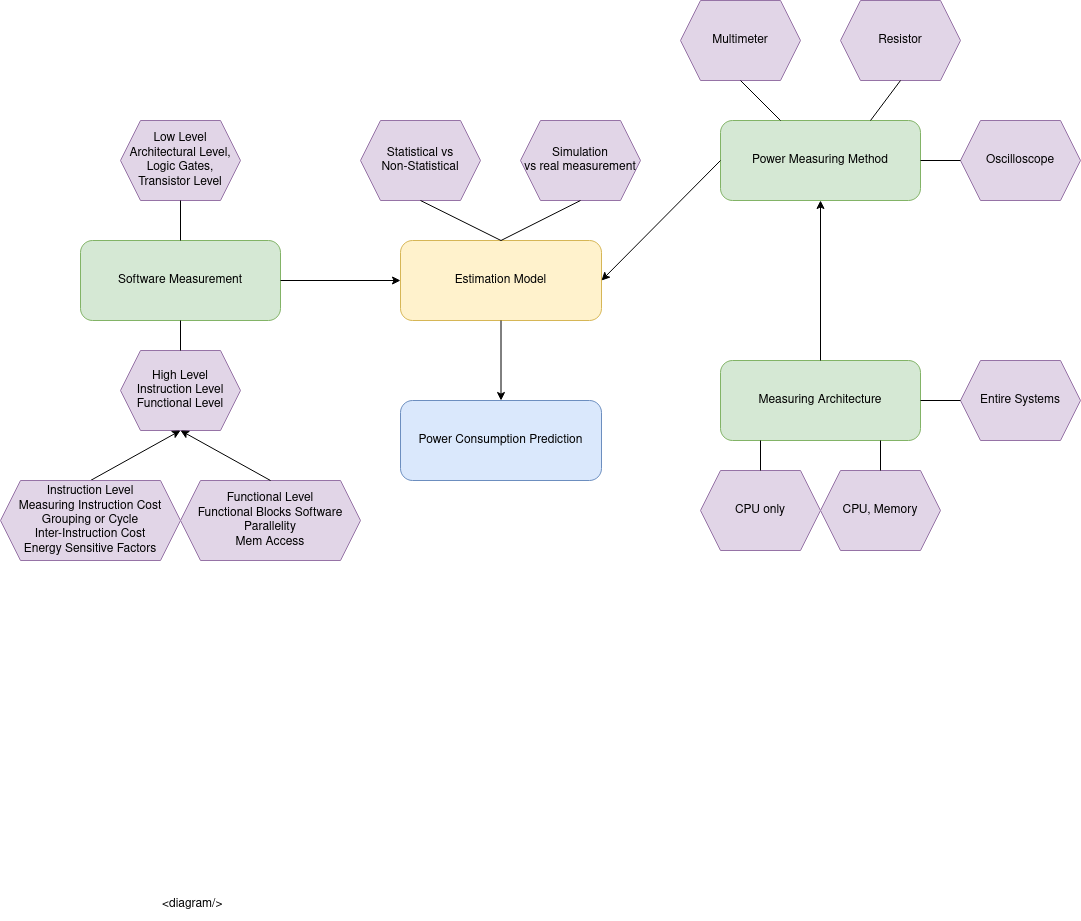

The diagram above was exported from draw.io. Its source (the exported page's mxGraphModel, read from the mxfile embedded in the PNG):
<mxGraphModel dx="1217" dy="3435" grid="1" gridSize="10" guides="1" tooltips="1" connect="1" arrows="1" fold="1" page="1" pageScale="1" pageWidth="827" pageHeight="1169" math="0" shadow="0">
  <root>
    <mxCell id="0" />
    <mxCell id="1" parent="0" />
    <mxCell id="6AA2uYvKupmi9wGmUKRV-1" value="Software Measurement" style="rounded=1;whiteSpace=wrap;html=1;fillColor=#d5e8d4;strokeColor=#82b366;" vertex="1" parent="1">
      <mxGeometry x="80" y="200" width="200" height="80" as="geometry" />
    </mxCell>
    <mxCell id="6AA2uYvKupmi9wGmUKRV-2" value="Estimation Model" style="rounded=1;whiteSpace=wrap;html=1;fillColor=#fff2cc;strokeColor=#d6b656;" vertex="1" parent="1">
      <mxGeometry x="400" y="200" width="201" height="80" as="geometry" />
    </mxCell>
    <mxCell id="6AA2uYvKupmi9wGmUKRV-3" value="Power Measuring Method" style="rounded=1;whiteSpace=wrap;html=1;fillColor=#d5e8d4;strokeColor=#82b366;" vertex="1" parent="1">
      <mxGeometry x="720" y="80" width="200" height="80" as="geometry" />
    </mxCell>
    <mxCell id="6AA2uYvKupmi9wGmUKRV-4" value="Measuring Architecture" style="rounded=1;whiteSpace=wrap;html=1;fillColor=#d5e8d4;strokeColor=#82b366;" vertex="1" parent="1">
      <mxGeometry x="720" y="320" width="200" height="80" as="geometry" />
    </mxCell>
    <mxCell id="6AA2uYvKupmi9wGmUKRV-7" value="" style="endArrow=classic;html=1;rounded=0;exitX=1;exitY=0.5;exitDx=0;exitDy=0;entryX=0;entryY=0.5;entryDx=0;entryDy=0;" edge="1" parent="1" source="6AA2uYvKupmi9wGmUKRV-1" target="6AA2uYvKupmi9wGmUKRV-2">
      <mxGeometry width="50" height="50" relative="1" as="geometry">
        <mxPoint x="480" y="350" as="sourcePoint" />
        <mxPoint x="530" y="300" as="targetPoint" />
      </mxGeometry>
    </mxCell>
    <mxCell id="6AA2uYvKupmi9wGmUKRV-8" value="" style="endArrow=classic;html=1;rounded=0;exitX=0;exitY=0.5;exitDx=0;exitDy=0;entryX=1;entryY=0.5;entryDx=0;entryDy=0;" edge="1" parent="1" source="6AA2uYvKupmi9wGmUKRV-3" target="6AA2uYvKupmi9wGmUKRV-2">
      <mxGeometry width="50" height="50" relative="1" as="geometry">
        <mxPoint x="289.9999999999999" y="250" as="sourcePoint" />
        <mxPoint x="410" y="250" as="targetPoint" />
      </mxGeometry>
    </mxCell>
    <mxCell id="6AA2uYvKupmi9wGmUKRV-9" value="" style="endArrow=classic;html=1;rounded=0;exitX=0.5;exitY=0;exitDx=0;exitDy=0;entryX=0.5;entryY=1;entryDx=0;entryDy=0;" edge="1" parent="1" source="6AA2uYvKupmi9wGmUKRV-4" target="6AA2uYvKupmi9wGmUKRV-3">
      <mxGeometry width="50" height="50" relative="1" as="geometry">
        <mxPoint x="730" y="130" as="sourcePoint" />
        <mxPoint x="611" y="250" as="targetPoint" />
      </mxGeometry>
    </mxCell>
    <mxCell id="6AA2uYvKupmi9wGmUKRV-10" value="Power Consumption Prediction" style="rounded=1;whiteSpace=wrap;html=1;fillColor=#dae8fc;strokeColor=#6c8ebf;" vertex="1" parent="1">
      <mxGeometry x="400" y="360" width="201" height="80" as="geometry" />
    </mxCell>
    <mxCell id="6AA2uYvKupmi9wGmUKRV-11" value="" style="endArrow=classic;html=1;rounded=0;exitX=0.5;exitY=1;exitDx=0;exitDy=0;" edge="1" parent="1" source="6AA2uYvKupmi9wGmUKRV-2" target="6AA2uYvKupmi9wGmUKRV-10">
      <mxGeometry width="50" height="50" relative="1" as="geometry">
        <mxPoint x="510" y="350" as="sourcePoint" />
        <mxPoint x="560" y="300" as="targetPoint" />
      </mxGeometry>
    </mxCell>
    <mxCell id="6AA2uYvKupmi9wGmUKRV-13" value="&lt;div&gt;Low Level&lt;/div&gt;&lt;div&gt;Architectural Level,&lt;br&gt;Logic Gates,&lt;/div&gt;&lt;div&gt;Transistor Level&lt;br&gt;&lt;/div&gt;" style="shape=hexagon;perimeter=hexagonPerimeter2;whiteSpace=wrap;html=1;fixedSize=1;fillColor=#e1d5e7;strokeColor=#9673a6;" vertex="1" parent="1">
      <mxGeometry x="120" y="80" width="120" height="80" as="geometry" />
    </mxCell>
    <mxCell id="6AA2uYvKupmi9wGmUKRV-14" value="" style="endArrow=none;html=1;rounded=0;exitX=0.5;exitY=0;exitDx=0;exitDy=0;entryX=0.5;entryY=1;entryDx=0;entryDy=0;" edge="1" parent="1" source="6AA2uYvKupmi9wGmUKRV-1" target="6AA2uYvKupmi9wGmUKRV-13">
      <mxGeometry width="50" height="50" relative="1" as="geometry">
        <mxPoint x="160" y="350" as="sourcePoint" />
        <mxPoint x="210" y="300" as="targetPoint" />
      </mxGeometry>
    </mxCell>
    <mxCell id="6AA2uYvKupmi9wGmUKRV-15" value="&lt;div&gt;High Level&lt;/div&gt;&lt;div&gt;Instruction Level&lt;/div&gt;&lt;div&gt;Functional Level&lt;br&gt;&lt;/div&gt;" style="shape=hexagon;perimeter=hexagonPerimeter2;whiteSpace=wrap;html=1;fixedSize=1;fillColor=#e1d5e7;strokeColor=#9673a6;" vertex="1" parent="1">
      <mxGeometry x="120" y="310" width="120" height="80" as="geometry" />
    </mxCell>
    <mxCell id="6AA2uYvKupmi9wGmUKRV-16" value="" style="endArrow=none;html=1;rounded=0;exitX=0.5;exitY=1;exitDx=0;exitDy=0;entryX=0.5;entryY=0;entryDx=0;entryDy=0;" edge="1" parent="1" source="6AA2uYvKupmi9wGmUKRV-1" target="6AA2uYvKupmi9wGmUKRV-15">
      <mxGeometry width="50" height="50" relative="1" as="geometry">
        <mxPoint x="189.9999999999999" y="210" as="sourcePoint" />
        <mxPoint x="149.9999999999999" y="130" as="targetPoint" />
      </mxGeometry>
    </mxCell>
    <mxCell id="6AA2uYvKupmi9wGmUKRV-17" value="CPU only" style="shape=hexagon;perimeter=hexagonPerimeter2;whiteSpace=wrap;html=1;fixedSize=1;fillColor=#e1d5e7;strokeColor=#9673a6;" vertex="1" parent="1">
      <mxGeometry x="700" y="430" width="120" height="80" as="geometry" />
    </mxCell>
    <mxCell id="6AA2uYvKupmi9wGmUKRV-18" value="" style="endArrow=none;html=1;rounded=0;exitX=0.5;exitY=1;exitDx=0;exitDy=0;entryX=0.5;entryY=0;entryDx=0;entryDy=0;" edge="1" parent="1" target="6AA2uYvKupmi9wGmUKRV-17">
      <mxGeometry width="50" height="50" relative="1" as="geometry">
        <mxPoint x="759.9999999999999" y="400" as="sourcePoint" />
        <mxPoint x="729.9999999999999" y="250" as="targetPoint" />
      </mxGeometry>
    </mxCell>
    <mxCell id="6AA2uYvKupmi9wGmUKRV-19" value="CPU, Memory" style="shape=hexagon;perimeter=hexagonPerimeter2;whiteSpace=wrap;html=1;fixedSize=1;fillColor=#e1d5e7;strokeColor=#9673a6;" vertex="1" parent="1">
      <mxGeometry x="820" y="430" width="120" height="80" as="geometry" />
    </mxCell>
    <mxCell id="6AA2uYvKupmi9wGmUKRV-20" value="" style="endArrow=none;html=1;rounded=0;exitX=0.5;exitY=1;exitDx=0;exitDy=0;entryX=0.5;entryY=0;entryDx=0;entryDy=0;" edge="1" parent="1" target="6AA2uYvKupmi9wGmUKRV-19">
      <mxGeometry width="50" height="50" relative="1" as="geometry">
        <mxPoint x="880" y="400" as="sourcePoint" />
        <mxPoint x="849.9999999999999" y="250" as="targetPoint" />
      </mxGeometry>
    </mxCell>
    <mxCell id="6AA2uYvKupmi9wGmUKRV-22" style="rounded=0;orthogonalLoop=1;jettySize=auto;html=1;entryX=0.5;entryY=1;entryDx=0;entryDy=0;exitX=0.5;exitY=0;exitDx=0;exitDy=0;" edge="1" parent="1" source="6AA2uYvKupmi9wGmUKRV-21" target="6AA2uYvKupmi9wGmUKRV-15">
      <mxGeometry relative="1" as="geometry" />
    </mxCell>
    <mxCell id="6AA2uYvKupmi9wGmUKRV-21" value="&lt;div&gt;Instruction Level&lt;/div&gt;&lt;div&gt;Measuring Instruction Cost&lt;/div&gt;&lt;div&gt;Grouping or Cycle&lt;br&gt;&lt;/div&gt;&lt;div&gt;Inter-Instruction Cost&lt;/div&gt;&lt;div&gt;Energy Sensitive Factors&lt;br&gt;&lt;/div&gt;" style="shape=hexagon;perimeter=hexagonPerimeter2;whiteSpace=wrap;html=1;fixedSize=1;fillColor=#e1d5e7;strokeColor=#9673a6;" vertex="1" parent="1">
      <mxGeometry y="440" width="180" height="80" as="geometry" />
    </mxCell>
    <mxCell id="6AA2uYvKupmi9wGmUKRV-23" value="&lt;div&gt;Functional Level&lt;/div&gt;&lt;div&gt;Functional Blocks Software&lt;/div&gt;&lt;div&gt;Parallelity&lt;/div&gt;&lt;div&gt;Mem Access&lt;br&gt;&lt;/div&gt;" style="shape=hexagon;perimeter=hexagonPerimeter2;whiteSpace=wrap;html=1;fixedSize=1;fillColor=#e1d5e7;strokeColor=#9673a6;" vertex="1" parent="1">
      <mxGeometry x="180" y="440" width="180" height="80" as="geometry" />
    </mxCell>
    <mxCell id="6AA2uYvKupmi9wGmUKRV-24" style="rounded=0;orthogonalLoop=1;jettySize=auto;html=1;entryX=0.5;entryY=1;entryDx=0;entryDy=0;exitX=0.5;exitY=0;exitDx=0;exitDy=0;" edge="1" parent="1" source="6AA2uYvKupmi9wGmUKRV-23" target="6AA2uYvKupmi9wGmUKRV-15">
      <mxGeometry relative="1" as="geometry">
        <mxPoint x="80" y="450" as="sourcePoint" />
        <mxPoint x="190" y="400" as="targetPoint" />
      </mxGeometry>
    </mxCell>
    <mxCell id="6AA2uYvKupmi9wGmUKRV-25" value="&amp;lt;diagram/&amp;gt;" style="text;whiteSpace=wrap;html=1;" vertex="1" parent="1">
      <mxGeometry x="160" y="850" width="90" height="30" as="geometry" />
    </mxCell>
    <mxCell id="6AA2uYvKupmi9wGmUKRV-27" value="&lt;div&gt;Statistical vs&lt;/div&gt;&lt;div&gt;Non-Statistical&lt;br&gt;&lt;/div&gt;" style="shape=hexagon;perimeter=hexagonPerimeter2;whiteSpace=wrap;html=1;fixedSize=1;fillColor=#e1d5e7;strokeColor=#9673a6;" vertex="1" parent="1">
      <mxGeometry x="360" y="80" width="120" height="80" as="geometry" />
    </mxCell>
    <mxCell id="6AA2uYvKupmi9wGmUKRV-28" value="" style="endArrow=none;html=1;rounded=0;exitX=0.5;exitY=0;exitDx=0;exitDy=0;entryX=0.5;entryY=1;entryDx=0;entryDy=0;" edge="1" parent="1" source="6AA2uYvKupmi9wGmUKRV-2" target="6AA2uYvKupmi9wGmUKRV-27">
      <mxGeometry width="50" height="50" relative="1" as="geometry">
        <mxPoint x="189.9999999999999" y="210" as="sourcePoint" />
        <mxPoint x="190" y="170" as="targetPoint" />
      </mxGeometry>
    </mxCell>
    <mxCell id="6AA2uYvKupmi9wGmUKRV-29" value="Entire Systems" style="shape=hexagon;perimeter=hexagonPerimeter2;whiteSpace=wrap;html=1;fixedSize=1;fillColor=#e1d5e7;strokeColor=#9673a6;" vertex="1" parent="1">
      <mxGeometry x="960" y="320" width="120" height="80" as="geometry" />
    </mxCell>
    <mxCell id="6AA2uYvKupmi9wGmUKRV-30" value="" style="endArrow=none;html=1;rounded=0;exitX=0;exitY=0.5;exitDx=0;exitDy=0;entryX=1;entryY=0.5;entryDx=0;entryDy=0;" edge="1" parent="1" source="6AA2uYvKupmi9wGmUKRV-29" target="6AA2uYvKupmi9wGmUKRV-4">
      <mxGeometry width="50" height="50" relative="1" as="geometry">
        <mxPoint x="890" y="410" as="sourcePoint" />
        <mxPoint x="890" y="440" as="targetPoint" />
      </mxGeometry>
    </mxCell>
    <mxCell id="6AA2uYvKupmi9wGmUKRV-31" value="Multimeter" style="shape=hexagon;perimeter=hexagonPerimeter2;whiteSpace=wrap;html=1;fixedSize=1;fillColor=#e1d5e7;strokeColor=#9673a6;" vertex="1" parent="1">
      <mxGeometry x="680" y="-40" width="120" height="80" as="geometry" />
    </mxCell>
    <mxCell id="6AA2uYvKupmi9wGmUKRV-32" value="Oscilloscope" style="shape=hexagon;perimeter=hexagonPerimeter2;whiteSpace=wrap;html=1;fixedSize=1;fillColor=#e1d5e7;strokeColor=#9673a6;" vertex="1" parent="1">
      <mxGeometry x="960" y="80" width="120" height="80" as="geometry" />
    </mxCell>
    <mxCell id="6AA2uYvKupmi9wGmUKRV-33" value="" style="endArrow=none;html=1;rounded=0;exitX=0.5;exitY=0;exitDx=0;exitDy=0;entryX=0.5;entryY=1;entryDx=0;entryDy=0;" edge="1" parent="1" target="6AA2uYvKupmi9wGmUKRV-31">
      <mxGeometry width="50" height="50" relative="1" as="geometry">
        <mxPoint x="780" y="80" as="sourcePoint" />
        <mxPoint x="730" y="440" as="targetPoint" />
      </mxGeometry>
    </mxCell>
    <mxCell id="6AA2uYvKupmi9wGmUKRV-34" value="" style="endArrow=none;html=1;rounded=0;exitX=1;exitY=0.5;exitDx=0;exitDy=0;entryX=0;entryY=0.5;entryDx=0;entryDy=0;" edge="1" parent="1" source="6AA2uYvKupmi9wGmUKRV-3" target="6AA2uYvKupmi9wGmUKRV-32">
      <mxGeometry width="50" height="50" relative="1" as="geometry">
        <mxPoint x="780" y="420" as="sourcePoint" />
        <mxPoint x="780" y="450" as="targetPoint" />
      </mxGeometry>
    </mxCell>
    <mxCell id="6AA2uYvKupmi9wGmUKRV-35" value="Resistor" style="shape=hexagon;perimeter=hexagonPerimeter2;whiteSpace=wrap;html=1;fixedSize=1;fillColor=#e1d5e7;strokeColor=#9673a6;" vertex="1" parent="1">
      <mxGeometry x="840" y="-40" width="120" height="80" as="geometry" />
    </mxCell>
    <mxCell id="6AA2uYvKupmi9wGmUKRV-36" value="" style="endArrow=none;html=1;rounded=0;exitX=0.75;exitY=0;exitDx=0;exitDy=0;entryX=0.5;entryY=1;entryDx=0;entryDy=0;" edge="1" parent="1" source="6AA2uYvKupmi9wGmUKRV-3" target="6AA2uYvKupmi9wGmUKRV-35">
      <mxGeometry width="50" height="50" relative="1" as="geometry">
        <mxPoint x="790" y="90" as="sourcePoint" />
        <mxPoint x="780" y="50" as="targetPoint" />
      </mxGeometry>
    </mxCell>
    <mxCell id="6AA2uYvKupmi9wGmUKRV-37" value="&lt;div&gt;Simulation&lt;/div&gt;&lt;div&gt;vs real measurement&lt;br&gt;&lt;/div&gt;" style="shape=hexagon;perimeter=hexagonPerimeter2;whiteSpace=wrap;html=1;fixedSize=1;fillColor=#e1d5e7;strokeColor=#9673a6;" vertex="1" parent="1">
      <mxGeometry x="520" y="80" width="120" height="80" as="geometry" />
    </mxCell>
    <mxCell id="6AA2uYvKupmi9wGmUKRV-38" value="" style="endArrow=none;html=1;rounded=0;exitX=0.5;exitY=1;exitDx=0;exitDy=0;entryX=0.5;entryY=0;entryDx=0;entryDy=0;" edge="1" parent="1" source="6AA2uYvKupmi9wGmUKRV-37" target="6AA2uYvKupmi9wGmUKRV-2">
      <mxGeometry width="50" height="50" relative="1" as="geometry">
        <mxPoint x="510.5" y="210" as="sourcePoint" />
        <mxPoint x="430" y="170" as="targetPoint" />
      </mxGeometry>
    </mxCell>
  </root>
</mxGraphModel>